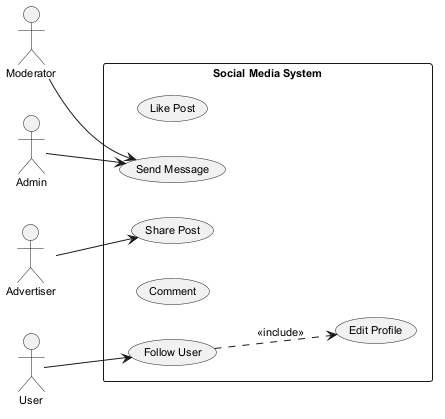

The diagram above was rendered by PlantUML. Its source (embedded in the PNG):
@startuml
skinparam defaultFontSize 11
left to right direction
actor "Moderator" as M
actor "Admin" as A
actor "Advertiser" as A1
actor "User" as U
rectangle "Social Media System" {
  usecase "Edit Profile" as UC_EditProfile
  usecase "Like Post" as UC_LikePost
  usecase "Follow User" as UC_FollowUser
  usecase "Send Message" as UC_SendMessage
  usecase "Comment" as UC_Comment
  usecase "Share Post" as UC_SharePost
}
M --> UC_SendMessage
A --> UC_SendMessage
A1 --> UC_SharePost
U --> UC_FollowUser
UC_FollowUser ..> UC_EditProfile : <<include>>
@enduml